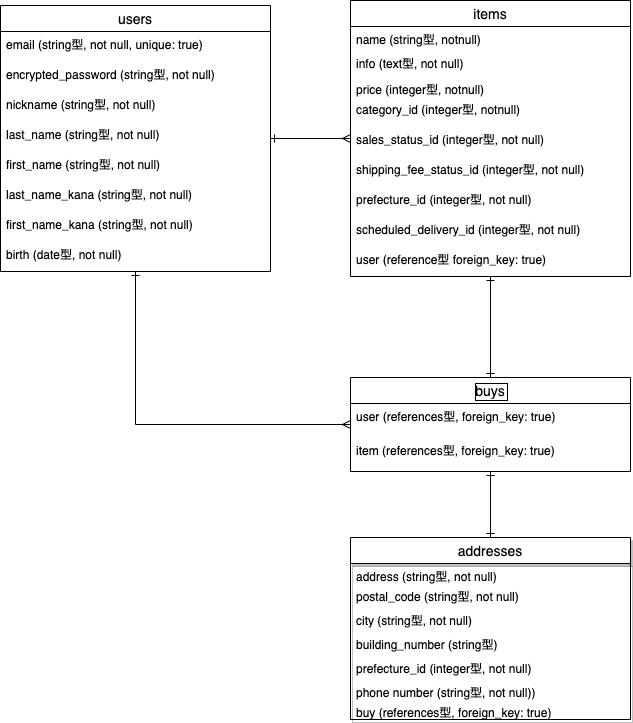

The diagram above was exported from draw.io. Its source (the exported page's mxGraphModel, read from the mxfile embedded in the PNG):
<mxGraphModel dx="1246" dy="680" grid="1" gridSize="10" guides="1" tooltips="1" connect="1" arrows="1" fold="1" page="1" pageScale="1" pageWidth="850" pageHeight="1100" math="0" shadow="0">
  <root>
    <mxCell id="0" />
    <mxCell id="1" parent="0" />
    <mxCell id="6" value="users" style="swimlane;fontStyle=0;childLayout=stackLayout;horizontal=1;startSize=26;horizontalStack=0;resizeParent=1;resizeParentMax=0;resizeLast=0;collapsible=1;marginBottom=0;align=center;fontSize=14;" parent="1" vertex="1">
      <mxGeometry x="-310" y="188" width="270" height="266" as="geometry" />
    </mxCell>
    <mxCell id="8" value="email (string型, not null, unique: true)" style="text;strokeColor=none;fillColor=none;spacingLeft=4;spacingRight=4;overflow=hidden;rotatable=0;points=[[0,0.5],[1,0.5]];portConstraint=eastwest;fontSize=12;" parent="6" vertex="1">
      <mxGeometry y="26" width="270" height="30" as="geometry" />
    </mxCell>
    <mxCell id="9" value="encrypted_password (string型, not null)" style="text;strokeColor=none;fillColor=none;spacingLeft=4;spacingRight=4;overflow=hidden;rotatable=0;points=[[0,0.5],[1,0.5]];portConstraint=eastwest;fontSize=12;" parent="6" vertex="1">
      <mxGeometry y="56" width="270" height="30" as="geometry" />
    </mxCell>
    <mxCell id="7" value="nickname (string型, not null)" style="text;strokeColor=none;fillColor=none;spacingLeft=4;spacingRight=4;overflow=hidden;rotatable=0;points=[[0,0.5],[1,0.5]];portConstraint=eastwest;fontSize=12;" parent="6" vertex="1">
      <mxGeometry y="86" width="270" height="30" as="geometry" />
    </mxCell>
    <mxCell id="32" value="last_name (string型, not null)" style="text;strokeColor=none;fillColor=none;spacingLeft=4;spacingRight=4;overflow=hidden;rotatable=0;points=[[0,0.5],[1,0.5]];portConstraint=eastwest;fontSize=12;" parent="6" vertex="1">
      <mxGeometry y="116" width="270" height="30" as="geometry" />
    </mxCell>
    <mxCell id="33" value="first_name (string型, not null)" style="text;strokeColor=none;fillColor=none;spacingLeft=4;spacingRight=4;overflow=hidden;rotatable=0;points=[[0,0.5],[1,0.5]];portConstraint=eastwest;fontSize=12;" parent="6" vertex="1">
      <mxGeometry y="146" width="270" height="30" as="geometry" />
    </mxCell>
    <mxCell id="34" value="last_name_kana (string型, not null)" style="text;strokeColor=none;fillColor=none;spacingLeft=4;spacingRight=4;overflow=hidden;rotatable=0;points=[[0,0.5],[1,0.5]];portConstraint=eastwest;fontSize=12;" parent="6" vertex="1">
      <mxGeometry y="176" width="270" height="30" as="geometry" />
    </mxCell>
    <mxCell id="35" value="first_name_kana (string型, not null)" style="text;strokeColor=none;fillColor=none;spacingLeft=4;spacingRight=4;overflow=hidden;rotatable=0;points=[[0,0.5],[1,0.5]];portConstraint=eastwest;fontSize=12;" parent="6" vertex="1">
      <mxGeometry y="206" width="270" height="30" as="geometry" />
    </mxCell>
    <mxCell id="36" value="birth (date型, not null)" style="text;strokeColor=none;fillColor=none;spacingLeft=4;spacingRight=4;overflow=hidden;rotatable=0;points=[[0,0.5],[1,0.5]];portConstraint=eastwest;fontSize=12;" parent="6" vertex="1">
      <mxGeometry y="236" width="270" height="30" as="geometry" />
    </mxCell>
    <mxCell id="10" value="items" style="swimlane;fontStyle=0;childLayout=stackLayout;horizontal=1;startSize=26;horizontalStack=0;resizeParent=1;resizeParentMax=0;resizeLast=0;collapsible=1;marginBottom=0;align=center;fontSize=14;" parent="1" vertex="1">
      <mxGeometry x="40" y="183" width="280" height="276" as="geometry" />
    </mxCell>
    <mxCell id="11" value="name (string型, notnull)" style="text;strokeColor=none;fillColor=none;spacingLeft=4;spacingRight=4;overflow=hidden;rotatable=0;points=[[0,0.5],[1,0.5]];portConstraint=eastwest;fontSize=12;" parent="10" vertex="1">
      <mxGeometry y="26" width="280" height="24" as="geometry" />
    </mxCell>
    <mxCell id="50" value="info (text型, not null)" style="text;strokeColor=none;fillColor=none;spacingLeft=4;spacingRight=4;overflow=hidden;rotatable=0;points=[[0,0.5],[1,0.5]];portConstraint=eastwest;fontSize=12;" parent="10" vertex="1">
      <mxGeometry y="50" width="280" height="26" as="geometry" />
    </mxCell>
    <mxCell id="13" value="price (integer型, notnull)" style="text;strokeColor=none;fillColor=none;spacingLeft=4;spacingRight=4;overflow=hidden;rotatable=0;points=[[0,0.5],[1,0.5]];portConstraint=eastwest;fontSize=12;" parent="10" vertex="1">
      <mxGeometry y="76" width="280" height="20" as="geometry" />
    </mxCell>
    <mxCell id="12" value="category_id (integer型, notnull)" style="text;strokeColor=none;fillColor=none;spacingLeft=4;spacingRight=4;overflow=hidden;rotatable=0;points=[[0,0.5],[1,0.5]];portConstraint=eastwest;fontSize=12;" parent="10" vertex="1">
      <mxGeometry y="96" width="280" height="30" as="geometry" />
    </mxCell>
    <mxCell id="51" value="sales_status_id (integer型, not null)" style="text;strokeColor=none;fillColor=none;spacingLeft=4;spacingRight=4;overflow=hidden;rotatable=0;points=[[0,0.5],[1,0.5]];portConstraint=eastwest;fontSize=12;" parent="10" vertex="1">
      <mxGeometry y="126" width="280" height="30" as="geometry" />
    </mxCell>
    <mxCell id="52" value="shipping_fee_status_id (integer型, not null)" style="text;strokeColor=none;fillColor=none;spacingLeft=4;spacingRight=4;overflow=hidden;rotatable=0;points=[[0,0.5],[1,0.5]];portConstraint=eastwest;fontSize=12;" parent="10" vertex="1">
      <mxGeometry y="156" width="280" height="30" as="geometry" />
    </mxCell>
    <mxCell id="53" value="prefecture_id (integer型, not null)" style="text;strokeColor=none;fillColor=none;spacingLeft=4;spacingRight=4;overflow=hidden;rotatable=0;points=[[0,0.5],[1,0.5]];portConstraint=eastwest;fontSize=12;" parent="10" vertex="1">
      <mxGeometry y="186" width="280" height="30" as="geometry" />
    </mxCell>
    <mxCell id="54" value="scheduled_delivery_id (integer型, not null)" style="text;strokeColor=none;fillColor=none;spacingLeft=4;spacingRight=4;overflow=hidden;rotatable=0;points=[[0,0.5],[1,0.5]];portConstraint=eastwest;fontSize=12;" parent="10" vertex="1">
      <mxGeometry y="216" width="280" height="30" as="geometry" />
    </mxCell>
    <mxCell id="15" value="user (reference型 foreign_key: true)" style="text;strokeColor=none;fillColor=none;spacingLeft=4;spacingRight=4;overflow=hidden;rotatable=0;points=[[0,0.5],[1,0.5]];portConstraint=eastwest;fontSize=12;" parent="10" vertex="1">
      <mxGeometry y="246" width="280" height="30" as="geometry" />
    </mxCell>
    <mxCell id="14" style="edgeStyle=orthogonalEdgeStyle;rounded=0;orthogonalLoop=1;jettySize=auto;html=1;startArrow=ERone;startFill=0;endArrow=ERmany;endFill=0;" parent="1" source="6" target="10" edge="1">
      <mxGeometry relative="1" as="geometry">
        <mxPoint x="-159" y="345" as="sourcePoint" />
      </mxGeometry>
    </mxCell>
    <mxCell id="18" style="edgeStyle=orthogonalEdgeStyle;rounded=0;orthogonalLoop=1;jettySize=auto;html=1;startArrow=ERmany;startFill=0;endArrow=ERone;endFill=0;" parent="1" source="20" target="6" edge="1">
      <mxGeometry relative="1" as="geometry">
        <mxPoint x="-80" y="551" as="sourcePoint" />
      </mxGeometry>
    </mxCell>
    <mxCell id="19" style="edgeStyle=orthogonalEdgeStyle;rounded=0;orthogonalLoop=1;jettySize=auto;html=1;startArrow=ERone;startFill=0;endArrow=ERone;endFill=0;" parent="1" source="20" target="10" edge="1">
      <mxGeometry relative="1" as="geometry">
        <mxPoint x="80" y="551" as="sourcePoint" />
      </mxGeometry>
    </mxCell>
    <mxCell id="31" style="edgeStyle=orthogonalEdgeStyle;rounded=0;orthogonalLoop=1;jettySize=auto;html=1;startArrow=ERone;startFill=0;endArrow=ERone;endFill=0;exitX=0.5;exitY=0;exitDx=0;exitDy=0;" parent="1" source="24" target="20" edge="1">
      <mxGeometry relative="1" as="geometry">
        <mxPoint x="-300" y="397" as="targetPoint" />
      </mxGeometry>
    </mxCell>
    <mxCell id="24" value="addresses" style="swimlane;fontStyle=0;childLayout=stackLayout;horizontal=1;startSize=26;horizontalStack=0;resizeParent=1;resizeParentMax=0;resizeLast=0;collapsible=1;marginBottom=0;align=center;fontSize=14;shadow=1;" parent="1" vertex="1">
      <mxGeometry x="40" y="720" width="280" height="182" as="geometry" />
    </mxCell>
    <mxCell id="26" value="address (string型, not null)" style="text;strokeColor=none;fillColor=none;spacingLeft=4;spacingRight=4;overflow=hidden;rotatable=0;points=[[0,0.5],[1,0.5]];portConstraint=eastwest;fontSize=12;" parent="24" vertex="1">
      <mxGeometry y="26" width="280" height="20" as="geometry" />
    </mxCell>
    <mxCell id="25" value="postal_code (string型, not null)" style="text;strokeColor=none;fillColor=none;spacingLeft=4;spacingRight=4;overflow=hidden;rotatable=0;points=[[0,0.5],[1,0.5]];portConstraint=eastwest;fontSize=12;" parent="24" vertex="1">
      <mxGeometry y="46" width="280" height="24" as="geometry" />
    </mxCell>
    <mxCell id="60" value="city (string型, not null)" style="text;strokeColor=none;fillColor=none;spacingLeft=4;spacingRight=4;overflow=hidden;rotatable=0;points=[[0,0.5],[1,0.5]];portConstraint=eastwest;fontSize=12;" parent="24" vertex="1">
      <mxGeometry y="70" width="280" height="24" as="geometry" />
    </mxCell>
    <mxCell id="61" value="building_number (string型)" style="text;strokeColor=none;fillColor=none;spacingLeft=4;spacingRight=4;overflow=hidden;rotatable=0;points=[[0,0.5],[1,0.5]];portConstraint=eastwest;fontSize=12;" parent="24" vertex="1">
      <mxGeometry y="94" width="280" height="24" as="geometry" />
    </mxCell>
    <mxCell id="59" value="prefecture_id (integer型, not null)" style="text;strokeColor=none;fillColor=none;spacingLeft=4;spacingRight=4;overflow=hidden;rotatable=0;points=[[0,0.5],[1,0.5]];portConstraint=eastwest;fontSize=12;" parent="24" vertex="1">
      <mxGeometry y="118" width="280" height="24" as="geometry" />
    </mxCell>
    <mxCell id="27" value="phone number (string型, not null))" style="text;strokeColor=none;fillColor=none;spacingLeft=4;spacingRight=4;overflow=hidden;rotatable=0;points=[[0,0.5],[1,0.5]];portConstraint=eastwest;fontSize=12;" parent="24" vertex="1">
      <mxGeometry y="142" width="280" height="20" as="geometry" />
    </mxCell>
    <mxCell id="63" value="buy (references型, foreign_key: true)" style="text;strokeColor=none;fillColor=none;spacingLeft=4;spacingRight=4;overflow=hidden;rotatable=0;points=[[0,0.5],[1,0.5]];portConstraint=eastwest;fontSize=12;" parent="24" vertex="1">
      <mxGeometry y="162" width="280" height="20" as="geometry" />
    </mxCell>
    <mxCell id="20" value="buys" style="swimlane;fontStyle=0;childLayout=stackLayout;horizontal=1;startSize=26;horizontalStack=0;resizeParent=1;resizeParentMax=0;resizeLast=0;collapsible=1;marginBottom=0;align=center;fontSize=14;labelBorderColor=#000000;" parent="1" vertex="1">
      <mxGeometry x="40" y="560" width="280" height="94" as="geometry" />
    </mxCell>
    <mxCell id="28" value="user (references型, foreign_key: true)" style="text;strokeColor=none;fillColor=none;spacingLeft=4;spacingRight=4;overflow=hidden;rotatable=0;points=[[0,0.5],[1,0.5]];portConstraint=eastwest;fontSize=12;" parent="20" vertex="1">
      <mxGeometry y="26" width="280" height="34" as="geometry" />
    </mxCell>
    <mxCell id="29" value="item (references型, foreign_key: true)" style="text;strokeColor=none;fillColor=none;spacingLeft=4;spacingRight=4;overflow=hidden;rotatable=0;points=[[0,0.5],[1,0.5]];portConstraint=eastwest;fontSize=12;" parent="20" vertex="1">
      <mxGeometry y="60" width="280" height="34" as="geometry" />
    </mxCell>
  </root>
</mxGraphModel>